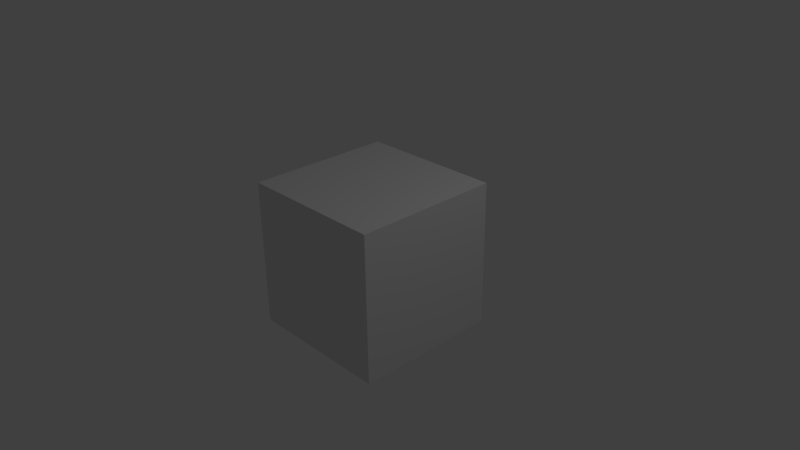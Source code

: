 # Source: fold_movie.blend  (saved by Blender 2.66.1; exported with 4.5.12 LTS)
import bpy
from mathutils import Matrix  # noqa: F401  (used for matrix-valued properties, if any)

bpy.ops.wm.read_factory_settings(use_empty=True)
scene = bpy.context.scene
scene.name = 'Scene'

# ---- collections
col_collection_1 = bpy.data.collections.new('Collection 1'); scene.collection.children.link(col_collection_1)

# ---- materials (node trees are filled in below, after node groups)
mat_material = bpy.data.materials.new('Material')
mat_material.alpha_threshold = 0.0
mat_material.use_transparent_shadow = False
mat_material.roughness = 0.5
mat_material.line_color = (0.0, 0.0, 0.0, 1.0)

# ---- material node trees

# ---- world
world_world = bpy.data.worlds.new('World'); scene.world = world_world
world_world.color = (0.05088, 0.05088, 0.05088)
world_world.use_sun_shadow = False
world_world.sun_shadow_jitter_overblur = 0.0
world_world.cycles.sampling_method = 'MANUAL'
world_world.cycles.sample_map_resolution = 256

# ---- cameras
cam_camera = bpy.data.cameras.new('Camera')
cam_camera.clip_end = 100.0
cam_camera.lens = 35.0
cam_camera.sensor_width = 32.0
cam_camera.sensor_height = 18.0
cam_camera.ortho_scale = 7.314
cam_camera.dof.focus_distance = 0.0
cam_camera.dof.aperture_fstop = 128.0

# ---- lights
light_lamp = bpy.data.lights.new('Lamp', 'POINT')
light_lamp.transmission_factor = 0.0
light_lamp.cutoff_distance = 30.0
light_lamp.energy = 100.0
light_lamp.shadow_buffer_clip_start = 1.001
light_lamp.shadow_soft_size = 1.0
light_lamp.shadow_maximum_resolution = 0.006
light_lamp.use_absolute_resolution = True
light_lamp.cycles.use_multiple_importance_sampling = False

# ---- meshes
me_cube = bpy.data.meshes.new('Cube')
me_cube.from_pydata([(1.0, 1.0, -1.0), (1.0, -1.0, -1.0), (-1.0, -1.0, -1.0), (-1.0, 1.0, -1.0), (1.0, 1.0, 1.0), (1.0, -1.0, 1.0), (-1.0, -1.0, 1.0), (-1.0, 1.0, 1.0)], [], [(0, 1, 2, 3), (4, 7, 6, 5), (0, 4, 5, 1), (1, 5, 6, 2), (2, 6, 7, 3), (4, 0, 3, 7)])
me_cube.materials.append(mat_material)
me_cube.use_remesh_preserve_volume = False
me_cube.use_remesh_preserve_attributes = False
me_cube.use_mirror_vertex_groups = False
me_cube.update()

# ---- objects
ob_cube = bpy.data.objects.new('Cube', me_cube)
ob_lamp = bpy.data.objects.new('Lamp', light_lamp)
ob_camera = bpy.data.objects.new('Camera', cam_camera)

# ---- transforms, parenting, visibility, modifiers, constraints
ob_cube.location = (0.0, 0.0, 0.0)
ob_cube.lock_rotations_4d = False
ob_cube.empty_display_type = 'ARROWS'
ob_cube.lineart.crease_threshold = 0.0
ob_lamp.location = (4.076, 1.005, 5.904)
ob_lamp.rotation_euler = (0.6503, 0.05522, 1.866)
ob_lamp.lock_rotations_4d = False
ob_lamp.empty_display_type = 'ARROWS'
ob_lamp.color = (0.0, 0.0, 0.0, 0.0)
ob_lamp.lineart.crease_threshold = 0.0
ob_camera.location = (7.481, -6.508, 5.344)
ob_camera.rotation_euler = (1.109, 0.01082, 0.8149)
ob_camera.lock_rotations_4d = False
ob_camera.empty_display_type = 'ARROWS'
ob_camera.color = (0.0, 0.0, 0.0, 0.0)
ob_camera.display_type = 'WIRE'
ob_camera.lineart.crease_threshold = 0.0

# ---- collection membership
col_collection_1.objects.link(ob_cube)
col_collection_1.objects.link(ob_lamp)
col_collection_1.objects.link(ob_camera)

# ---- scene / render settings (as saved in the file)
scene.camera = ob_camera
scene.frame_start = 1; scene.frame_end = 341; scene.frame_set(0)
scene.render.engine = 'BLENDER_EEVEE_NEXT'
scene.render.image_settings.file_format = 'FFMPEG'
scene.render.image_settings.color_mode = 'RGB'
scene.render.image_settings.compression = 90
scene.render.resolution_percentage = 50
scene.render.fps = 10
scene.render.dither_intensity = 0.0
scene.render.bake_margin = 2
scene.render.bake_bias = 0.0
scene.cycles.use_denoising = False
scene.cycles.samples = 10
scene.cycles.sampling_pattern = 'TABULATED_SOBOL'
scene.cycles.light_sampling_threshold = 0.0
scene.cycles.use_adaptive_sampling = False
scene.cycles.use_light_tree = False
scene.cycles.blur_glossy = 0.0
scene.cycles.volume_bounces = 1
scene.cycles.pixel_filter_type = 'GAUSSIAN'
scene.cycles.sample_clamp_indirect = 0.0
scene.view_settings.view_transform = 'Standard'
bpy.context.view_layer.update()
